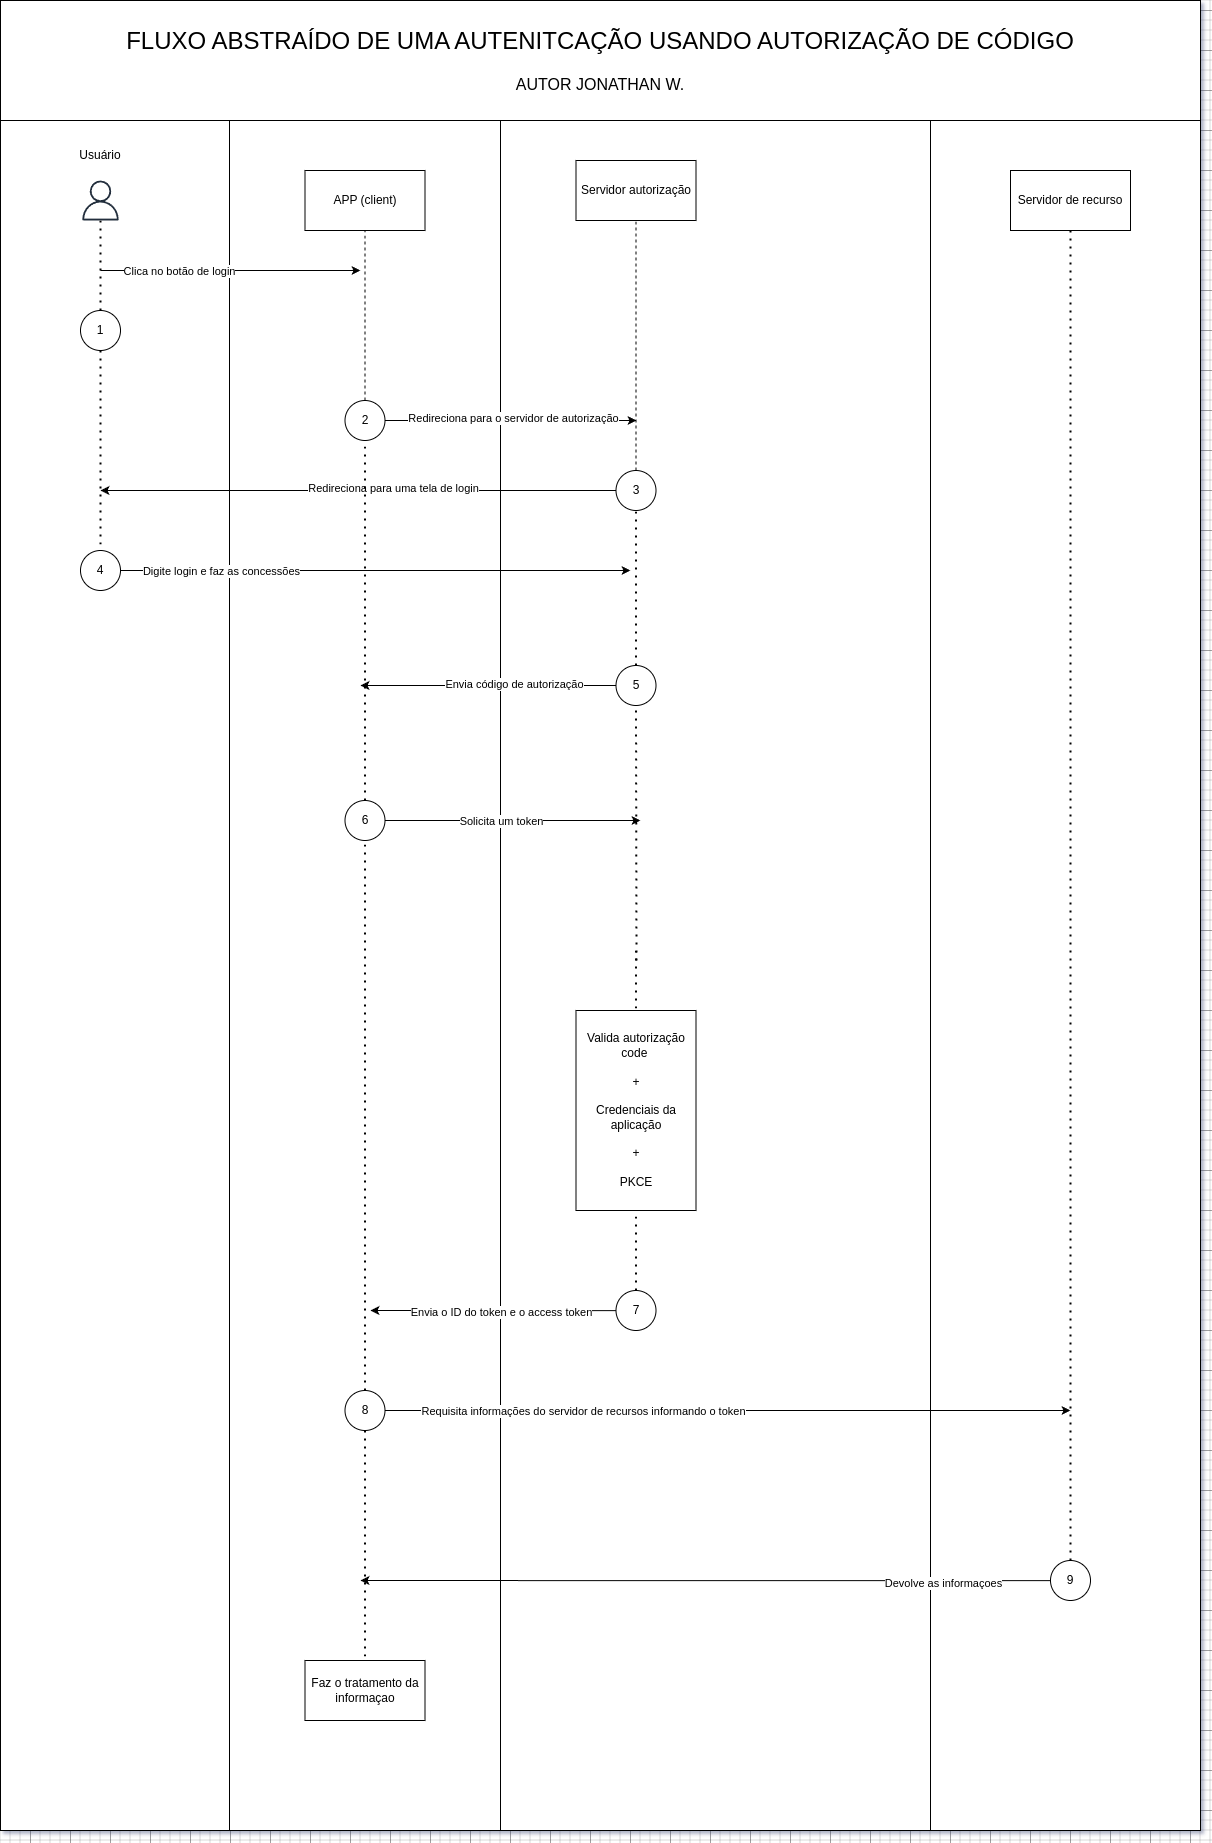

The diagram above was exported from draw.io. Its source (the exported page's mxGraphModel, read from the mxfile embedded in the PNG):
<mxGraphModel dx="4783" dy="2251" grid="1" gridSize="10" guides="1" tooltips="1" connect="1" arrows="1" fold="1" page="1" pageScale="1" pageWidth="827" pageHeight="1169" math="0" shadow="0">
  <root>
    <mxCell id="0" />
    <mxCell id="1" parent="0" />
    <mxCell id="2" value="" style="rounded=0;whiteSpace=wrap;html=1;" vertex="1" parent="1">
      <mxGeometry x="250" y="350" width="1200" height="1710" as="geometry" />
    </mxCell>
    <mxCell id="3" value="" style="rounded=0;whiteSpace=wrap;html=1;" vertex="1" parent="1">
      <mxGeometry x="479" y="350" width="271" height="1710" as="geometry" />
    </mxCell>
    <mxCell id="4" value="" style="sketch=0;outlineConnect=0;fontColor=#232F3E;gradientColor=none;fillColor=#232F3D;strokeColor=none;dashed=0;verticalLabelPosition=bottom;verticalAlign=top;align=center;html=1;fontSize=12;fontStyle=0;aspect=fixed;pointerEvents=1;shape=mxgraph.aws4.user;" vertex="1" parent="1">
      <mxGeometry x="330" y="410" width="40" height="40" as="geometry" />
    </mxCell>
    <mxCell id="5" value="Usuário" style="text;html=1;align=center;verticalAlign=middle;whiteSpace=wrap;rounded=0;" vertex="1" parent="1">
      <mxGeometry x="320" y="370" width="60" height="30" as="geometry" />
    </mxCell>
    <mxCell id="6" value="APP (client)" style="rounded=0;whiteSpace=wrap;html=1;" vertex="1" parent="1">
      <mxGeometry x="554.5" y="400" width="120" height="60" as="geometry" />
    </mxCell>
    <mxCell id="7" value="1" style="ellipse;whiteSpace=wrap;html=1;aspect=fixed;" vertex="1" parent="1">
      <mxGeometry x="330" y="540" width="40" height="40" as="geometry" />
    </mxCell>
    <mxCell id="8" value="2" style="ellipse;whiteSpace=wrap;html=1;aspect=fixed;" vertex="1" parent="1">
      <mxGeometry x="594.5" y="630" width="40" height="40" as="geometry" />
    </mxCell>
    <mxCell id="9" value="" style="endArrow=none;dashed=1;html=1;dashPattern=1 3;strokeWidth=2;rounded=0;" edge="1" source="7" target="4" parent="1">
      <mxGeometry width="50" height="50" relative="1" as="geometry">
        <mxPoint x="980" y="850" as="sourcePoint" />
        <mxPoint x="1030" y="800" as="targetPoint" />
      </mxGeometry>
    </mxCell>
    <mxCell id="10" value="" style="endArrow=none;dashed=1;html=1;rounded=0;entryX=0.5;entryY=1;entryDx=0;entryDy=0;" edge="1" source="8" target="6" parent="1">
      <mxGeometry width="50" height="50" relative="1" as="geometry">
        <mxPoint x="980" y="850" as="sourcePoint" />
        <mxPoint x="1030" y="800" as="targetPoint" />
      </mxGeometry>
    </mxCell>
    <mxCell id="11" value="" style="endArrow=classic;html=1;rounded=0;" edge="1" parent="1">
      <mxGeometry width="50" height="50" relative="1" as="geometry">
        <mxPoint x="350" y="500" as="sourcePoint" />
        <mxPoint x="610" y="500" as="targetPoint" />
      </mxGeometry>
    </mxCell>
    <mxCell id="12" value="Clica no botão de login" style="edgeLabel;html=1;align=center;verticalAlign=middle;resizable=0;points=[];" vertex="1" connectable="0" parent="11">
      <mxGeometry x="-0.4" relative="1" as="geometry">
        <mxPoint as="offset" />
      </mxGeometry>
    </mxCell>
    <mxCell id="13" value="" style="rounded=0;whiteSpace=wrap;html=1;" vertex="1" parent="1">
      <mxGeometry x="750" y="350" width="430" height="1710" as="geometry" />
    </mxCell>
    <mxCell id="14" value="Servidor autorização" style="rounded=0;whiteSpace=wrap;html=1;" vertex="1" parent="1">
      <mxGeometry x="825.5" y="390" width="120" height="60" as="geometry" />
    </mxCell>
    <mxCell id="15" value="3" style="ellipse;whiteSpace=wrap;html=1;aspect=fixed;" vertex="1" parent="1">
      <mxGeometry x="865.5" y="700" width="40" height="40" as="geometry" />
    </mxCell>
    <mxCell id="16" value="" style="endArrow=none;dashed=1;html=1;rounded=0;entryX=0.5;entryY=1;entryDx=0;entryDy=0;exitX=0.5;exitY=0;exitDx=0;exitDy=0;" edge="1" source="15" target="14" parent="1">
      <mxGeometry width="50" height="50" relative="1" as="geometry">
        <mxPoint x="1340" y="900" as="sourcePoint" />
        <mxPoint x="1390" y="850" as="targetPoint" />
      </mxGeometry>
    </mxCell>
    <mxCell id="17" value="" style="endArrow=classic;html=1;rounded=0;" edge="1" source="8" parent="1">
      <mxGeometry width="50" height="50" relative="1" as="geometry">
        <mxPoint x="620" y="560" as="sourcePoint" />
        <mxPoint x="886" y="650" as="targetPoint" />
      </mxGeometry>
    </mxCell>
    <mxCell id="18" value="Redireciona para o servidor de autorização" style="edgeLabel;html=1;align=center;verticalAlign=middle;resizable=0;points=[];" vertex="1" connectable="0" parent="17">
      <mxGeometry x="-0.3152" y="3" relative="1" as="geometry">
        <mxPoint x="41" as="offset" />
      </mxGeometry>
    </mxCell>
    <mxCell id="19" value="4" style="ellipse;whiteSpace=wrap;html=1;aspect=fixed;" vertex="1" parent="1">
      <mxGeometry x="330" y="780" width="40" height="40" as="geometry" />
    </mxCell>
    <mxCell id="20" value="" style="endArrow=none;dashed=1;html=1;dashPattern=1 3;strokeWidth=2;rounded=0;exitX=0.5;exitY=1;exitDx=0;exitDy=0;" edge="1" source="7" target="19" parent="1">
      <mxGeometry width="50" height="50" relative="1" as="geometry">
        <mxPoint x="830" y="870" as="sourcePoint" />
        <mxPoint x="880" y="820" as="targetPoint" />
      </mxGeometry>
    </mxCell>
    <mxCell id="21" value="" style="endArrow=classic;html=1;rounded=0;exitX=0;exitY=0.5;exitDx=0;exitDy=0;" edge="1" source="15" parent="1">
      <mxGeometry width="50" height="50" relative="1" as="geometry">
        <mxPoint x="880" y="760" as="sourcePoint" />
        <mxPoint x="350" y="720" as="targetPoint" />
      </mxGeometry>
    </mxCell>
    <mxCell id="22" value="Redireciona para uma tela de login" style="edgeLabel;html=1;align=center;verticalAlign=middle;resizable=0;points=[];" vertex="1" connectable="0" parent="21">
      <mxGeometry x="-0.1306" y="-2" relative="1" as="geometry">
        <mxPoint x="-1" y="-1" as="offset" />
      </mxGeometry>
    </mxCell>
    <mxCell id="23" value="5" style="ellipse;whiteSpace=wrap;html=1;aspect=fixed;" vertex="1" parent="1">
      <mxGeometry x="865.5" y="895" width="40" height="40" as="geometry" />
    </mxCell>
    <mxCell id="24" value="" style="endArrow=none;dashed=1;html=1;dashPattern=1 3;strokeWidth=2;rounded=0;entryX=0.5;entryY=1;entryDx=0;entryDy=0;exitX=0.5;exitY=0;exitDx=0;exitDy=0;" edge="1" source="23" target="15" parent="1">
      <mxGeometry width="50" height="50" relative="1" as="geometry">
        <mxPoint x="860" y="1110" as="sourcePoint" />
        <mxPoint x="910" y="1060" as="targetPoint" />
      </mxGeometry>
    </mxCell>
    <mxCell id="25" value="" style="endArrow=classic;html=1;rounded=0;exitX=1;exitY=0.5;exitDx=0;exitDy=0;" edge="1" source="19" parent="1">
      <mxGeometry width="50" height="50" relative="1" as="geometry">
        <mxPoint x="810" y="930" as="sourcePoint" />
        <mxPoint x="880" y="800" as="targetPoint" />
      </mxGeometry>
    </mxCell>
    <mxCell id="26" value="Digite login e faz as concessões" style="edgeLabel;html=1;align=center;verticalAlign=middle;resizable=0;points=[];" vertex="1" connectable="0" parent="25">
      <mxGeometry x="-0.7961" y="3" relative="1" as="geometry">
        <mxPoint x="48" y="3" as="offset" />
      </mxGeometry>
    </mxCell>
    <mxCell id="27" value="6" style="ellipse;whiteSpace=wrap;html=1;aspect=fixed;" vertex="1" parent="1">
      <mxGeometry x="594.5" y="1030" width="40" height="40" as="geometry" />
    </mxCell>
    <mxCell id="28" value="" style="endArrow=none;dashed=1;html=1;dashPattern=1 3;strokeWidth=2;rounded=0;entryX=0.5;entryY=1;entryDx=0;entryDy=0;exitX=0.5;exitY=0;exitDx=0;exitDy=0;" edge="1" source="27" target="8" parent="1">
      <mxGeometry width="50" height="50" relative="1" as="geometry">
        <mxPoint x="890" y="850" as="sourcePoint" />
        <mxPoint x="940" y="800" as="targetPoint" />
      </mxGeometry>
    </mxCell>
    <mxCell id="29" value="" style="endArrow=classic;html=1;rounded=0;exitX=0;exitY=0.5;exitDx=0;exitDy=0;" edge="1" source="23" parent="1">
      <mxGeometry width="50" height="50" relative="1" as="geometry">
        <mxPoint x="890" y="980" as="sourcePoint" />
        <mxPoint x="610" y="915" as="targetPoint" />
      </mxGeometry>
    </mxCell>
    <mxCell id="30" value="Envia código de autorização" style="edgeLabel;html=1;align=center;verticalAlign=middle;resizable=0;points=[];" vertex="1" connectable="0" parent="29">
      <mxGeometry x="-0.2003" y="-2" relative="1" as="geometry">
        <mxPoint as="offset" />
      </mxGeometry>
    </mxCell>
    <mxCell id="31" value="" style="endArrow=none;dashed=1;html=1;dashPattern=1 3;strokeWidth=2;rounded=0;entryX=0.5;entryY=1;entryDx=0;entryDy=0;" edge="1" target="23" parent="1">
      <mxGeometry width="50" height="50" relative="1" as="geometry">
        <mxPoint x="886" y="1190" as="sourcePoint" />
        <mxPoint x="1010" y="960" as="targetPoint" />
      </mxGeometry>
    </mxCell>
    <mxCell id="32" value="" style="endArrow=classic;html=1;rounded=0;exitX=1;exitY=0.5;exitDx=0;exitDy=0;" edge="1" source="27" parent="1">
      <mxGeometry width="50" height="50" relative="1" as="geometry">
        <mxPoint x="970" y="980" as="sourcePoint" />
        <mxPoint x="890" y="1050" as="targetPoint" />
      </mxGeometry>
    </mxCell>
    <mxCell id="33" value="Solicita um token" style="edgeLabel;html=1;align=center;verticalAlign=middle;resizable=0;points=[];" vertex="1" connectable="0" parent="32">
      <mxGeometry x="-0.7044" y="2" relative="1" as="geometry">
        <mxPoint x="78" y="2" as="offset" />
      </mxGeometry>
    </mxCell>
    <mxCell id="34" value="Valida autorização code&amp;nbsp;&lt;div&gt;&lt;br&gt;&lt;/div&gt;&lt;div&gt;+&lt;/div&gt;&lt;div&gt;&lt;br&gt;&lt;/div&gt;&lt;div&gt;Credenciais da aplicação&lt;/div&gt;&lt;div&gt;&lt;br&gt;&lt;/div&gt;&lt;div&gt;+&lt;/div&gt;&lt;div&gt;&lt;br&gt;&lt;/div&gt;&lt;div&gt;PKCE&lt;/div&gt;" style="rounded=0;whiteSpace=wrap;html=1;" vertex="1" parent="1">
      <mxGeometry x="825.5" y="1240" width="120" height="200" as="geometry" />
    </mxCell>
    <mxCell id="35" value="" style="endArrow=none;dashed=1;html=1;dashPattern=1 3;strokeWidth=2;rounded=0;exitX=0.5;exitY=1;exitDx=0;exitDy=0;entryX=0.5;entryY=0;entryDx=0;entryDy=0;" edge="1" target="34" parent="1">
      <mxGeometry width="50" height="50" relative="1" as="geometry">
        <mxPoint x="885.5" y="1180" as="sourcePoint" />
        <mxPoint x="1180" y="1360" as="targetPoint" />
      </mxGeometry>
    </mxCell>
    <mxCell id="36" style="edgeStyle=orthogonalEdgeStyle;rounded=0;orthogonalLoop=1;jettySize=auto;html=1;" edge="1" source="38" parent="1">
      <mxGeometry relative="1" as="geometry">
        <mxPoint x="620" y="1540" as="targetPoint" />
      </mxGeometry>
    </mxCell>
    <mxCell id="37" value="Envia o ID do token e o access token" style="edgeLabel;html=1;align=center;verticalAlign=middle;resizable=0;points=[];" vertex="1" connectable="0" parent="36">
      <mxGeometry x="-0.1949" y="1" relative="1" as="geometry">
        <mxPoint x="-16" y="-1" as="offset" />
      </mxGeometry>
    </mxCell>
    <mxCell id="38" value="7" style="ellipse;whiteSpace=wrap;html=1;aspect=fixed;" vertex="1" parent="1">
      <mxGeometry x="865.5" y="1520" width="40" height="40" as="geometry" />
    </mxCell>
    <mxCell id="39" value="" style="endArrow=none;dashed=1;html=1;dashPattern=1 3;strokeWidth=2;rounded=0;entryX=0.5;entryY=1;entryDx=0;entryDy=0;exitX=0.5;exitY=0;exitDx=0;exitDy=0;" edge="1" source="38" target="34" parent="1">
      <mxGeometry width="50" height="50" relative="1" as="geometry">
        <mxPoint x="1120" y="1400" as="sourcePoint" />
        <mxPoint x="1170" y="1350" as="targetPoint" />
      </mxGeometry>
    </mxCell>
    <mxCell id="40" value="8" style="ellipse;whiteSpace=wrap;html=1;aspect=fixed;" vertex="1" parent="1">
      <mxGeometry x="594.5" y="1620" width="40" height="40" as="geometry" />
    </mxCell>
    <mxCell id="41" value="" style="endArrow=none;dashed=1;html=1;dashPattern=1 3;strokeWidth=2;rounded=0;entryX=0.5;entryY=1;entryDx=0;entryDy=0;exitX=0.5;exitY=0;exitDx=0;exitDy=0;" edge="1" source="40" target="27" parent="1">
      <mxGeometry width="50" height="50" relative="1" as="geometry">
        <mxPoint x="920" y="1350" as="sourcePoint" />
        <mxPoint x="970" y="1300" as="targetPoint" />
      </mxGeometry>
    </mxCell>
    <mxCell id="42" value="Servidor de recurso" style="rounded=0;whiteSpace=wrap;html=1;" vertex="1" parent="1">
      <mxGeometry x="1260" y="400" width="120" height="60" as="geometry" />
    </mxCell>
    <mxCell id="43" style="edgeStyle=orthogonalEdgeStyle;rounded=0;orthogonalLoop=1;jettySize=auto;html=1;" edge="1" source="45" parent="1">
      <mxGeometry relative="1" as="geometry">
        <mxPoint x="610" y="1810" as="targetPoint" />
      </mxGeometry>
    </mxCell>
    <mxCell id="44" value="Devolve as informaçoes" style="edgeLabel;html=1;align=center;verticalAlign=middle;resizable=0;points=[];" vertex="1" connectable="0" parent="43">
      <mxGeometry x="-0.8647" y="1" relative="1" as="geometry">
        <mxPoint x="-63" as="offset" />
      </mxGeometry>
    </mxCell>
    <mxCell id="45" value="9" style="ellipse;whiteSpace=wrap;html=1;aspect=fixed;" vertex="1" parent="1">
      <mxGeometry x="1300" y="1790" width="40" height="40" as="geometry" />
    </mxCell>
    <mxCell id="46" value="" style="endArrow=none;dashed=1;html=1;dashPattern=1 3;strokeWidth=2;rounded=0;exitX=0.5;exitY=0;exitDx=0;exitDy=0;" edge="1" source="45" target="42" parent="1">
      <mxGeometry width="50" height="50" relative="1" as="geometry">
        <mxPoint x="1320" y="1230" as="sourcePoint" />
        <mxPoint x="1370" y="1180" as="targetPoint" />
      </mxGeometry>
    </mxCell>
    <mxCell id="47" value="" style="endArrow=classic;html=1;rounded=0;exitX=1;exitY=0.5;exitDx=0;exitDy=0;" edge="1" source="40" parent="1">
      <mxGeometry width="50" height="50" relative="1" as="geometry">
        <mxPoint x="1170" y="1560" as="sourcePoint" />
        <mxPoint x="1320" y="1640" as="targetPoint" />
      </mxGeometry>
    </mxCell>
    <mxCell id="48" value="Requisita informações do servidor de recursos informando o token" style="edgeLabel;html=1;align=center;verticalAlign=middle;resizable=0;points=[];" vertex="1" connectable="0" parent="47">
      <mxGeometry x="-0.8118" y="-1" relative="1" as="geometry">
        <mxPoint x="131" y="-1" as="offset" />
      </mxGeometry>
    </mxCell>
    <mxCell id="49" value="Faz o tratamento da informaçao" style="rounded=0;whiteSpace=wrap;html=1;" vertex="1" parent="1">
      <mxGeometry x="554.5" y="1890" width="120" height="60" as="geometry" />
    </mxCell>
    <mxCell id="50" value="" style="endArrow=none;dashed=1;html=1;dashPattern=1 3;strokeWidth=2;rounded=0;exitX=0.5;exitY=1;exitDx=0;exitDy=0;" edge="1" source="40" target="49" parent="1">
      <mxGeometry width="50" height="50" relative="1" as="geometry">
        <mxPoint x="1430" y="1990" as="sourcePoint" />
        <mxPoint x="1480" y="1940" as="targetPoint" />
      </mxGeometry>
    </mxCell>
    <mxCell id="51" value="&lt;font style=&quot;font-size: 24px;&quot;&gt;FLUXO ABSTRAÍDO DE UMA AUTENITCAÇÃO USANDO AUTORIZAÇÃO DE CÓDIGO&lt;/font&gt;&lt;div&gt;&lt;font size=&quot;3&quot;&gt;&lt;br&gt;&lt;/font&gt;&lt;/div&gt;&lt;div&gt;&lt;font size=&quot;3&quot;&gt;AUTOR JONATHAN W.&lt;/font&gt;&lt;/div&gt;" style="rounded=0;whiteSpace=wrap;html=1;" vertex="1" parent="1">
      <mxGeometry x="250" y="230" width="1200" height="120" as="geometry" />
    </mxCell>
  </root>
</mxGraphModel>